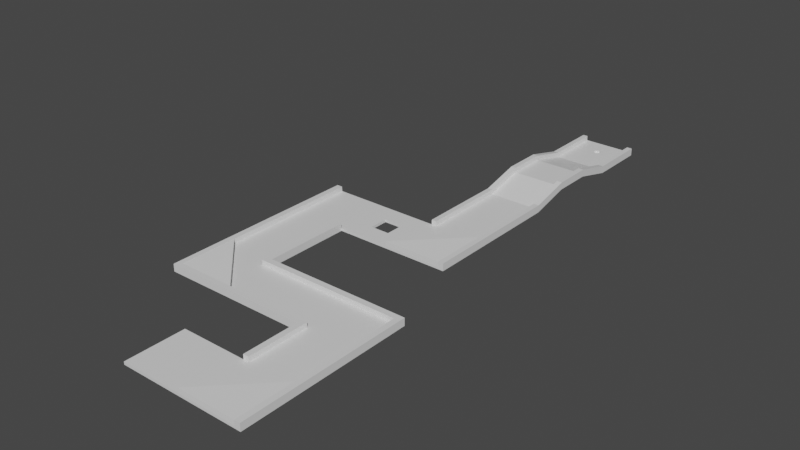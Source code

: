 # Source: Assets_Blender.blend  (saved by Blender 3.1.7; exported with 4.5.12 LTS)
import bpy
from mathutils import Matrix  # noqa: F401  (used for matrix-valued properties, if any)

bpy.ops.wm.read_factory_settings(use_empty=True)
scene = bpy.context.scene
scene.name = 'Scene'

# ---- collections
col_parcours1 = bpy.data.collections.new('Parcours1'); scene.collection.children.link(col_parcours1)

# ---- materials (node trees are filled in below, after node groups)
mat_material = bpy.data.materials.new('Material')
mat_material.alpha_threshold = 0.0
mat_material.use_transparent_shadow = False
mat_material.line_color = (0.0, 0.0, 0.0, 1.0)

# ---- material node trees
mat_material.use_nodes = True; mat_material.node_tree.nodes.clear()
_N = mat_material.node_tree.nodes; _L = mat_material.node_tree.links
n0 = _N.new('ShaderNodeOutputMaterial'); n0.name = 'Material Output'; n0.location = (300, 300)
n1 = _N.new('ShaderNodeBsdfPrincipled'); n1.name = 'Principled BSDF'; n1.location = (10, 300)
n1.distribution = 'GGX'
n1.subsurface_method = 'RANDOM_WALK_SKIN'
n1.inputs[2].default_value = 0.4
n1.inputs[3].default_value = 1.45
n1.inputs[27].default_value = (0.0, 0.0, 0.0, 1.0)
n1.inputs[28].default_value = 1.0
_L.new(n1.outputs[0], n0.inputs[0])
n0.is_active_output = True

# ---- world
world_world = bpy.data.worlds.new('World'); scene.world = world_world
world_world.use_nodes = True; world_world.node_tree.nodes.clear()
_N = world_world.node_tree.nodes; _L = world_world.node_tree.links
n0 = _N.new('ShaderNodeOutputWorld'); n0.name = 'World Output'; n0.location = (300, 300)
n1 = _N.new('ShaderNodeBackground'); n1.name = 'Background'; n1.location = (10, 300)
n1.inputs[0].default_value = (0.05088, 0.05088, 0.05088, 1.0)
_L.new(n1.outputs[0], n0.inputs[0])
n0.is_active_output = True
world_world.color = (0.05088, 0.05088, 0.05088)
world_world.use_sun_shadow = False
world_world.sun_shadow_jitter_overblur = 0.0

# ---- meshes
me_cube = bpy.data.meshes.new('Cube')
me_cube.from_pydata([(5.755, 1.0, 1.0), (5.801, 18.35, -0.7292), (5.755, 1.0, -1.0), (5.755, -1.0, 1.0), (5.976, 18.34, -0.7292), (5.755, -1.0, -1.0), (-1.0, 1.0, 1.0), (6.104, 18.3, -0.7292), (-1.0, 1.0, -1.0), (-1.0, -1.0, 1.0), (6.151, 18.24, -0.7292), (-1.0, -1.0, -1.0), (11.85, 1.0, 1.0), (6.104, 18.18, -0.7292), (11.85, 1.0, -1.0), (5.976, 18.14, -0.7292), (11.85, -1.0, 1.0), (11.85, -1.0, -1.0), (5.755, 2.93, 1.0), (5.801, 18.12, -0.7292), (5.755, 2.93, -1.0), (5.626, 18.14, -0.7292), (11.85, 2.93, 1.0), (11.85, 2.93, -1.0), (5.755, 4.946, 1.0), (5.498, 18.18, -0.7292), (5.755, 4.946, -1.0), (5.451, 18.24, -0.7292), (11.85, 4.946, 1.0), (11.85, 4.946, -1.0), (5.498, 18.3, -0.7292), (-3.245, 2.93, 1.0), (-3.245, 2.93, -1.0), (-3.245, 4.946, 1.0), (5.626, 18.34, -0.7292), (-3.245, 4.946, -1.0), (-9.245, 2.93, 1.0), (-9.245, 2.93, -1.0), (-9.245, 4.946, 1.0), (-9.245, 4.946, -1.0), (-3.245, 7.946, 1.0), (-3.245, 7.946, -1.0), (-9.245, 7.946, 1.0), (-9.245, 7.946, -1.0), (-3.245, 9.946, 1.0), (-3.245, 9.946, -1.0), (-9.245, 9.946, 1.0), (-9.245, 9.946, -1.0), (2.755, 7.946, 1.0), (2.755, 7.946, -1.0), (2.755, 9.946, 1.0), (2.755, 9.946, -1.0), (8.755, 7.946, 1.0), (8.755, 7.946, -1.0), (8.755, 9.946, 1.0), (8.755, 9.946, -1.0), (2.755, 12.95, 1.0), (2.755, 12.95, -1.0), (8.755, 12.95, 1.0), (8.755, 12.95, -1.0), (2.755, 14.28, 8.111), (2.755, 14.28, 6.111), (8.755, 14.28, 8.111), (8.755, 14.28, 6.111), (2.755, 15.61, 8.111), (2.755, 15.61, 6.111), (8.755, 15.61, 8.111), (8.755, 15.61, 6.111), (2.755, 16.95, 1.0), (2.755, 16.95, -1.0), (8.755, 16.95, 1.0), (8.755, 16.95, -1.0), (2.755, 18.95, 1.0), (2.755, 18.95, -1.0), (8.755, 18.95, 1.0), (8.755, 18.95, -1.0), (8.205, 7.946, 1.0), (8.205, 9.946, 1.0), (8.205, 7.946, -1.0), (8.205, 9.946, -1.0), (8.205, 12.95, 1.0), (8.205, 12.95, -1.0), (8.205, 14.28, 8.111), (8.205, 14.28, 6.111), (8.205, 15.61, 8.111), (8.205, 15.61, 6.111), (8.205, 16.95, 1.0), (8.205, 16.95, -1.0), (8.205, 18.95, 1.0), (8.205, 18.95, -1.0), (3.26, 9.946, 1.0), (3.26, 12.95, 1.0), (3.26, 14.28, 8.111), (3.26, 15.61, 8.111), (3.26, 16.95, 1.0), (3.26, 18.95, 1.0), (3.26, 7.946, 1.0), (3.26, 7.946, -1.0), (3.26, 9.946, -1.0), (3.26, 12.95, -1.0), (3.26, 14.28, 6.111), (3.26, 15.61, 6.111), (3.26, 16.95, -1.0), (3.26, 18.95, -1.0), (-9.245, 9.28, 1.0), (-9.245, 8.613, 1.0), (-3.245, 8.613, -1.0), (-3.245, 9.28, -1.0), (-9.245, 8.613, -1.0), (-9.245, 9.28, -1.0), (2.755, 8.613, -1.0), (2.755, 9.28, -1.0), (8.755, 8.613, 1.0), (8.755, 9.28, 1.0), (8.755, 8.613, -1.0), (8.755, 9.28, -1.0), (8.205, 9.28, -1.0), (8.205, 8.613, -1.0), (8.205, 8.613, 1.0), (8.205, 9.28, 1.0), (3.26, 9.28, -1.0), (3.26, 8.613, -1.0), (-1.245, 7.946, -1.0), (0.755, 7.946, -1.0), (0.755, 7.946, 1.0), (-1.245, 7.946, 1.0), (-1.245, 9.946, -1.0), (0.755, 9.946, -1.0), (0.755, 9.946, 1.0), (-1.245, 9.946, 1.0), (-1.245, 9.28, 1.0), (0.755, 9.28, 1.0), (-1.245, 8.613, 1.0), (0.755, 8.613, 1.0), (-1.245, 8.613, -1.0), (0.755, 8.613, -1.0), (-1.245, 9.28, -1.0), (0.755, 9.28, -1.0), (-8.649, 4.946, 1.0), (-8.649, 2.93, 1.0), (-8.649, 4.946, -1.0), (-8.649, 2.93, -1.0), (-8.649, 7.946, 1.0), (-8.649, 7.946, -1.0), (-8.649, 9.946, 1.0), (-8.649, 9.946, -1.0), (-8.649, 8.613, -1.0), (-8.649, 9.28, -1.0), (-8.649, 8.613, 1.0), (-8.649, 9.28, 1.0), (-3.849, 2.93, 1.0), (-3.849, 8.613, -1.0), (-3.849, 9.28, -1.0), (-3.849, 4.946, 1.0), (-3.849, 4.946, -1.0), (-3.849, 2.93, -1.0), (-3.849, 7.946, 1.0), (-3.849, 7.946, -1.0), (-3.849, 9.946, 1.0), (-3.849, 9.946, -1.0), (5.755, 3.116, -1.0), (11.85, 3.116, -1.0), (11.85, 3.116, 1.0), (5.755, 3.116, 1.0), (-3.245, 3.116, -1.0), (-3.245, 3.116, 1.0), (-9.245, 3.116, -1.0), (-9.245, 3.116, 1.0), (-8.649, 3.116, -1.0), (-8.649, 3.116, 1.0), (-3.849, 3.116, 1.0), (-3.849, 3.116, -1.0), (5.755, 4.742, -1.0), (-3.245, 4.742, -1.0), (-9.245, 4.742, -1.0), (-8.649, 4.742, -1.0), (-3.849, 4.742, -1.0), (11.85, 4.742, -1.0), (11.85, 4.742, 1.0), (5.755, 4.742, 1.0), (-3.245, 4.742, 1.0), (-9.245, 4.742, 1.0), (-8.649, 4.742, 1.0), (-3.849, 4.742, 1.0), (11.27, -1.0, 1.0), (11.27, 1.0, 1.0), (11.27, -1.0, -1.0), (11.27, 1.0, -1.0), (11.27, 2.93, 1.0), (11.27, 2.93, -1.0), (11.27, 4.946, 1.0), (11.27, 4.946, -1.0), (11.27, 3.116, 1.0), (11.27, 3.116, -1.0), (11.27, 4.742, 1.0), (11.27, 4.742, -1.0), (6.322, 1.0, 1.0), (6.322, 1.0, -1.0), (6.322, 2.93, 1.0), (6.322, 2.93, -1.0), (6.322, 4.946, 1.0), (6.322, 4.946, -1.0), (6.322, 3.116, 1.0), (6.322, 4.742, 1.0), (6.322, -1.0, 1.0), (6.322, -1.0, -1.0), (6.322, 3.116, -1.0), (6.322, 4.742, -1.0), (11.85, 1.0, 4.463), (11.85, -1.0, 4.463), (11.27, -1.0, 4.463), (6.322, 1.0, 4.463), (5.755, 1.0, 4.463), (6.322, 2.93, 4.463), (5.755, 2.93, 4.463), (11.85, 2.93, 4.463), (6.322, 4.946, 4.463), (5.755, 4.946, 4.463), (11.85, 3.116, 4.463), (5.755, 3.116, 4.463), (-3.245, 3.116, 4.463), (-3.245, 2.93, 4.463), (-3.245, 4.946, 4.463), (-9.245, 3.116, 4.463), (-9.245, 2.93, 4.463), (-8.649, 4.946, 4.463), (-9.245, 4.946, 4.463), (-3.849, 2.93, 4.463), (-8.649, 7.946, 4.463), (-9.245, 7.946, 4.463), (-3.245, 7.946, 4.463), (-8.649, 9.946, 4.463), (-9.245, 9.946, 4.463), (-9.245, 8.613, 4.463), (8.755, 9.28, 4.463), (8.755, 9.946, 4.463), (8.205, 7.946, 4.463), (8.755, 7.946, 4.463), (3.26, 9.946, 4.463), (2.755, 9.946, 4.463), (3.26, 12.95, 4.463), (2.755, 12.95, 4.463), (8.755, 12.95, 4.463), (3.26, 14.28, 11.57), (2.755, 14.28, 11.57), (8.755, 14.28, 11.57), (3.26, 15.61, 11.57), (2.755, 15.61, 11.57), (8.755, 15.61, 11.57), (3.26, 16.95, 4.463), (2.755, 16.95, 4.463), (8.755, 16.95, 4.463), (3.26, 18.95, 4.463), (2.755, 18.95, 4.463), (8.755, 18.95, 4.463), (8.205, 9.946, 4.463), (8.205, 12.95, 4.463), (8.205, 14.28, 11.57), (8.205, 15.61, 11.57), (8.205, 16.95, 4.463), (8.205, 18.95, 4.463), (8.205, 9.28, 4.463), (-9.245, 9.28, 4.463), (8.755, 8.613, 4.463), (8.205, 8.613, 4.463), (-8.649, 8.613, 4.463), (-8.649, 9.28, 4.463), (-8.649, 2.93, 4.463), (-8.649, 3.116, 4.463), (-3.849, 4.946, 4.463), (-3.849, 7.946, 4.463), (-3.849, 3.116, 4.463), (11.85, 4.742, 4.463), (-9.245, 4.742, 4.463), (-8.649, 4.742, 4.463), (6.322, 3.116, 4.463), (11.85, 4.946, 4.463), (5.755, 4.742, 4.463), (-3.245, 4.742, 4.463), (-3.849, 4.742, 4.463), (6.322, 4.742, 4.463), (11.27, 1.0, 4.463), (11.27, 2.93, 4.463), (11.27, 4.946, 4.463), (11.27, 3.116, 4.463), (11.27, 4.742, 4.463), (5.451, 18.24, 1.0), (5.498, 18.18, 1.0), (5.626, 18.14, 1.0), (5.626, 18.34, 1.0), (5.498, 18.3, 1.0), (5.801, 18.35, 1.0), (5.801, 18.12, 1.0), (5.976, 18.34, 1.0), (5.976, 18.14, 1.0), (6.104, 18.18, 1.0), (6.104, 18.3, 1.0), (6.151, 18.24, 1.0)], [], [(5, 3, 9, 11), (11, 9, 6, 8), (8, 2, 5, 11), (198, 202, 275, 213), (8, 6, 0, 2), (14, 12, 16, 17), (184, 186, 17, 16), (12, 14, 23, 22), (186, 187, 14, 17), (207, 172, 26, 201), (197, 2, 20, 199), (192, 188, 282, 284), (2, 0, 18, 20), (191, 190, 28, 29), (178, 177, 29, 28), (200, 24, 217, 216), (160, 20, 32, 164), (42, 38, 226, 229), (24, 26, 35, 33), (169, 182, 274, 268), (20, 18, 31, 32), (174, 181, 38, 39), (39, 38, 42, 43), (168, 141, 37, 166), (141, 139, 36, 37), (140, 39, 43, 143), (33, 35, 41, 40), (50, 90, 238, 239), (144, 145, 47, 46), (124, 123, 49, 48), (147, 109, 47, 145), (109, 104, 46, 47), (153, 183, 279, 269), (137, 127, 51, 111), (127, 128, 50, 51), (113, 115, 55, 54), (76, 78, 53, 52), (116, 79, 55, 115), (98, 51, 57, 99), (99, 57, 61, 100), (194, 192, 284, 285), (54, 55, 59, 58), (51, 50, 56, 57), (196, 198, 213, 211), (58, 59, 63, 62), (40, 156, 270, 230), (57, 56, 60, 61), (65, 64, 68, 69), (61, 60, 64, 65), (100, 61, 65, 101), (62, 63, 67, 66), (102, 69, 73, 103), (101, 65, 69, 102), (66, 67, 71, 70), (76, 52, 237, 236), (89, 88, 74, 75), (70, 71, 75, 74), (182, 138, 225, 274), (69, 68, 72, 73), (103, 95, 88, 89), (67, 85, 87, 71), (71, 87, 89, 75), (63, 83, 85, 67), (59, 81, 83, 63), (55, 79, 81, 59), (120, 98, 79, 116), (96, 97, 78, 76), (48, 49, 97, 96), (111, 51, 98, 120), (18, 0, 212, 214), (181, 167, 223, 273), (38, 181, 273, 226), (64, 60, 244, 247), (73, 72, 95, 103), (104, 105, 233, 262), (85, 101, 102, 87), (87, 102, 103, 89), (83, 100, 101, 85), (81, 99, 100, 83), (79, 98, 99, 81), (49, 110, 121, 97), (110, 111, 120, 121), (97, 121, 117, 78), (121, 120, 116, 117), (78, 117, 114, 53), (117, 116, 115, 114), (52, 53, 114, 112), (112, 114, 115, 113), (123, 135, 110, 49), (135, 137, 111, 110), (113, 54, 235, 234), (62, 66, 248, 245), (43, 42, 105, 108), (108, 105, 104, 109), (143, 43, 108, 146), (146, 108, 109, 147), (106, 107, 136, 134), (133, 135, 134, 132), (41, 106, 134, 122), (122, 134, 135, 123), (137, 135, 133, 131), (45, 44, 129, 126), (126, 129, 128, 127), (107, 45, 126, 136), (136, 126, 127, 137), (40, 41, 122, 125), (125, 122, 123, 124), (36, 139, 267, 224), (12, 22, 215, 208), (151, 146, 147, 152), (157, 143, 146, 151), (152, 147, 145, 159), (158, 159, 145, 144), (46, 104, 262, 232), (154, 140, 143, 157), (178, 28, 276, 272), (155, 150, 139, 141), (171, 155, 141, 168), (150, 31, 221, 227), (164, 32, 155, 171), (32, 31, 150, 155), (35, 154, 157, 41), (44, 45, 159, 158), (107, 152, 159, 45), (41, 157, 151, 106), (106, 151, 152, 107), (173, 164, 171, 176), (139, 150, 227, 267), (162, 178, 272, 218), (176, 171, 168, 175), (175, 168, 166, 174), (37, 36, 167, 166), (28, 190, 283, 276), (167, 36, 224, 223), (172, 160, 164, 173), (60, 56, 241, 244), (22, 23, 161, 162), (199, 20, 160, 206), (26, 172, 173, 35), (140, 175, 174, 39), (154, 176, 175, 140), (35, 173, 176, 154), (166, 167, 181, 174), (203, 194, 285, 280), (77, 119, 261, 255), (162, 161, 177, 178), (206, 160, 172, 207), (161, 193, 195, 177), (23, 189, 193, 161), (58, 62, 245, 242), (201, 200, 190, 191), (14, 187, 189, 23), (177, 195, 191, 29), (205, 197, 187, 186), (204, 205, 186, 184), (3, 5, 205, 204), (5, 2, 197, 205), (72, 68, 250, 253), (26, 24, 200, 201), (149, 144, 231, 266), (156, 153, 269, 270), (193, 206, 207, 195), (189, 199, 206, 193), (187, 197, 199, 189), (195, 207, 201, 191), (281, 210, 209, 208), (281, 208, 215, 282), (285, 272, 276, 283), (274, 225, 226, 273), (277, 217, 222, 278), (269, 222, 230, 270), (264, 236, 237, 263), (255, 235, 242, 256), (257, 245, 248, 258), (256, 242, 245, 257), (258, 248, 251, 259), (259, 251, 254, 260), (239, 238, 240, 241), (244, 243, 246, 247), (241, 240, 243, 244), (247, 246, 249, 250), (250, 249, 252, 253), (255, 261, 234, 235), (261, 264, 263, 234), (233, 265, 266, 262), (229, 228, 265, 233), (226, 225, 228, 229), (262, 266, 231, 232), (278, 222, 269, 279), (221, 220, 271, 227), (227, 271, 268, 267), (214, 219, 220, 221), (267, 268, 223, 224), (282, 215, 218, 284), (268, 274, 273, 223), (284, 218, 272, 285), (280, 285, 283, 216), (212, 211, 213, 214), (277, 280, 216, 217), (214, 213, 275, 219), (74, 88, 260, 254), (165, 170, 271, 220), (33, 40, 230, 222), (88, 86, 259, 260), (188, 185, 281, 282), (68, 64, 247, 250), (183, 180, 278, 279), (170, 169, 268, 271), (22, 162, 218, 215), (52, 112, 263, 237), (86, 84, 258, 259), (144, 46, 232, 231), (112, 113, 234, 263), (148, 149, 266, 265), (66, 70, 251, 248), (180, 179, 277, 278), (142, 148, 265, 228), (54, 58, 242, 235), (163, 165, 220, 219), (90, 91, 240, 238), (185, 184, 210, 281), (179, 203, 280, 277), (56, 50, 239, 241), (105, 42, 229, 233), (92, 93, 246, 243), (82, 80, 256, 257), (95, 72, 253, 252), (91, 92, 243, 240), (84, 82, 257, 258), (16, 12, 208, 209), (202, 163, 219, 275), (118, 76, 236, 264), (93, 94, 249, 246), (80, 77, 255, 256), (119, 118, 264, 261), (24, 33, 222, 217), (138, 142, 228, 225), (184, 16, 209, 210), (31, 18, 214, 221), (94, 95, 252, 249), (0, 196, 211, 212), (190, 200, 216, 283), (70, 74, 254, 251), (131, 130, 136, 137), (136, 130, 132, 134), (291, 1, 4, 293), (293, 4, 7, 296), (7, 10, 297, 296), (10, 13, 295, 297), (13, 15, 294, 295), (15, 19, 292, 294), (19, 21, 288, 292), (21, 25, 287, 288), (287, 25, 27, 286), (286, 27, 30, 290), (290, 30, 34, 289), (289, 34, 1, 291), (27, 25, 21, 19, 15, 13, 10, 7, 4, 1, 34, 30)])
_uv = me_cube.uv_layers.new(name='UVMap')
_uv.uv.foreach_set('vector', [0.375, 0.75, 0.625, 0.75, 0.625, 1.0, 0.375, 1.0, 0.375, 0.0, 0.625, 0.0, 0.625, 0.25, 0.375, 0.25, 0.125, 0.5, 0.375, 0.5, 0.375, 0.75, 0.125, 0.75, 0.625, 0.5, 0.625, 0.5, 0.625, 0.5, 0.625, 0.5, 0.375, 0.25, 0.625, 0.25, 0.625, 0.5, 0.375, 0.5, 0.375, 0.5, 0.625, 0.5, 0.625, 0.75, 0.375, 0.75, 0.625, 0.75, 0.375, 0.75, 0.375, 0.75, 0.625, 0.75, 0.625, 0.5, 0.375, 0.5, 0.375, 0.5, 0.625, 0.5, 0.375, 0.75, 0.375, 0.5, 0.375, 0.5, 0.375, 0.75, 0.375, 0.5, 0.375, 0.5, 0.375, 0.5, 0.375, 0.5, 0.375, 0.5, 0.375, 0.5, 0.375, 0.5, 0.375, 0.5, 0.625, 0.5, 0.625, 0.5, 0.625, 0.5, 0.625, 0.5, 0.375, 0.5, 0.625, 0.5, 0.625, 0.5, 0.375, 0.5, 0.375, 0.5, 0.625, 0.5, 0.625, 0.5, 0.375, 0.5, 0.625, 0.5, 0.375, 0.5, 0.375, 0.5, 0.625, 0.5, 0.625, 0.5, 0.625, 0.5, 0.625, 0.5, 0.625, 0.5, 0.375, 0.5, 0.375, 0.5, 0.375, 0.5, 0.375, 0.5, 0.625, 0.5, 0.625, 0.5, 0.625, 0.5, 0.625, 0.5, 0.625, 0.5, 0.375, 0.5, 0.375, 0.5, 0.625, 0.5, 0.625, 0.5, 0.625, 0.5, 0.625, 0.5, 0.625, 0.5, 0.375, 0.5, 0.625, 0.5, 0.625, 0.5, 0.375, 0.5, 0.375, 0.5, 0.625, 0.5, 0.625, 0.5, 0.375, 0.5, 0.375, 0.5, 0.625, 0.5, 0.625, 0.5, 0.375, 0.5, 0.375, 0.5, 0.375, 0.5, 0.375, 0.5, 0.375, 0.5, 0.375, 0.5, 0.625, 0.5, 0.625, 0.5, 0.375, 0.5, 0.375, 0.5, 0.375, 0.5, 0.375, 0.5, 0.375, 0.5, 0.625, 0.5, 0.375, 0.5, 0.375, 0.5, 0.625, 0.5, 0.625, 0.5, 0.625, 0.5, 0.625, 0.5, 0.625, 0.5, 0.625, 0.5, 0.375, 0.5, 0.375, 0.5, 0.625, 0.5, 0.625, 0.5, 0.375, 0.5, 0.375, 0.5, 0.625, 0.5, 0.375, 0.5, 0.375, 0.5, 0.375, 0.5, 0.375, 0.5, 0.375, 0.5, 0.625, 0.5, 0.625, 0.5, 0.375, 0.5, 0.625, 0.5, 0.625, 0.5, 0.625, 0.5, 0.625, 0.5, 0.375, 0.5, 0.375, 0.5, 0.375, 0.5, 0.375, 0.5, 0.375, 0.5, 0.625, 0.5, 0.625, 0.5, 0.375, 0.5, 0.625, 0.5, 0.375, 0.5, 0.375, 0.5, 0.625, 0.5, 0.625, 0.5, 0.375, 0.5, 0.375, 0.5, 0.625, 0.5, 0.375, 0.5, 0.375, 0.5, 0.375, 0.5, 0.375, 0.5, 0.375, 0.5, 0.375, 0.5, 0.375, 0.5, 0.375, 0.5, 0.375, 0.5, 0.375, 0.5, 0.375, 0.5, 0.375, 0.5, 0.625, 0.5, 0.625, 0.5, 0.625, 0.5, 0.625, 0.5, 0.625, 0.5, 0.375, 0.5, 0.375, 0.5, 0.625, 0.5, 0.375, 0.5, 0.625, 0.5, 0.625, 0.5, 0.375, 0.5, 0.625, 0.5, 0.625, 0.5, 0.625, 0.5, 0.625, 0.5, 0.625, 0.5, 0.375, 0.5, 0.375, 0.5, 0.625, 0.5, 0.625, 0.5, 0.625, 0.5, 0.625, 0.5, 0.625, 0.5, 0.375, 0.5, 0.625, 0.5, 0.625, 0.5, 0.375, 0.5, 0.375, 0.5, 0.625, 0.5, 0.625, 0.5, 0.375, 0.5, 0.375, 0.5, 0.625, 0.5, 0.625, 0.5, 0.375, 0.5, 0.375, 0.5, 0.375, 0.5, 0.375, 0.5, 0.375, 0.5, 0.625, 0.5, 0.375, 0.5, 0.375, 0.5, 0.625, 0.5, 0.375, 0.5, 0.375, 0.5, 0.375, 0.5, 0.375, 0.5, 0.375, 0.5, 0.375, 0.5, 0.375, 0.5, 0.375, 0.5, 0.625, 0.5, 0.375, 0.5, 0.375, 0.5, 0.625, 0.5, 0.625, 0.5, 0.625, 0.5, 0.625, 0.5, 0.625, 0.5, 0.375, 0.5, 0.625, 0.5, 0.625, 0.5, 0.375, 0.5, 0.625, 0.5, 0.375, 0.5, 0.375, 0.5, 0.625, 0.5, 0.625, 0.5, 0.625, 0.5, 0.625, 0.5, 0.625, 0.5, 0.375, 0.5, 0.625, 0.5, 0.625, 0.5, 0.375, 0.5, 0.375, 0.5, 0.625, 0.5, 0.625, 0.5, 0.375, 0.5, 0.375, 0.5, 0.375, 0.5, 0.375, 0.5, 0.375, 0.5, 0.375, 0.5, 0.375, 0.5, 0.375, 0.5, 0.375, 0.5, 0.375, 0.5, 0.375, 0.5, 0.375, 0.5, 0.375, 0.5, 0.375, 0.5, 0.375, 0.5, 0.375, 0.5, 0.375, 0.5, 0.375, 0.5, 0.375, 0.5, 0.375, 0.5, 0.375, 0.5, 0.375, 0.5, 0.375, 0.5, 0.375, 0.5, 0.375, 0.5, 0.625, 0.5, 0.375, 0.5, 0.375, 0.5, 0.625, 0.5, 0.625, 0.5, 0.375, 0.5, 0.375, 0.5, 0.625, 0.5, 0.375, 0.5, 0.375, 0.5, 0.375, 0.5, 0.375, 0.5, 0.625, 0.5, 0.625, 0.5, 0.625, 0.5, 0.625, 0.5, 0.625, 0.5, 0.625, 0.5, 0.625, 0.5, 0.625, 0.5, 0.625, 0.5, 0.625, 0.5, 0.625, 0.5, 0.625, 0.5, 0.625, 0.5, 0.625, 0.5, 0.625, 0.5, 0.625, 0.5, 0.375, 0.5, 0.625, 0.5, 0.625, 0.5, 0.375, 0.5, 0.625, 0.5, 0.625, 0.5, 0.625, 0.5, 0.625, 0.5, 0.375, 0.5, 0.375, 0.5, 0.375, 0.5, 0.375, 0.5, 0.375, 0.5, 0.375, 0.5, 0.375, 0.5, 0.375, 0.5, 0.375, 0.5, 0.375, 0.5, 0.375, 0.5, 0.375, 0.5, 0.375, 0.5, 0.375, 0.5, 0.375, 0.5, 0.375, 0.5, 0.375, 0.5, 0.375, 0.5, 0.375, 0.5, 0.375, 0.5, 0.375, 0.5, 0.375, 0.5, 0.375, 0.5, 0.375, 0.5, 0.375, 0.5, 0.375, 0.5, 0.375, 0.5, 0.375, 0.5, 0.375, 0.5, 0.375, 0.5, 0.375, 0.5, 0.375, 0.5, 0.375, 0.5, 0.375, 0.5, 0.375, 0.5, 0.375, 0.5, 0.375, 0.5, 0.375, 0.5, 0.375, 0.5, 0.375, 0.5, 0.375, 0.5, 0.375, 0.5, 0.375, 0.5, 0.375, 0.5, 0.625, 0.5, 0.375, 0.5, 0.375, 0.5, 0.625, 0.5, 0.625, 0.5, 0.375, 0.5, 0.375, 0.5, 0.625, 0.5, 0.375, 0.5, 0.375, 0.5, 0.375, 0.5, 0.375, 0.5, 0.375, 0.5, 0.375, 0.5, 0.375, 0.5, 0.375, 0.5, 0.625, 0.5, 0.625, 0.5, 0.625, 0.5, 0.625, 0.5, 0.625, 0.5, 0.625, 0.5, 0.625, 0.5, 0.625, 0.5, 0.375, 0.5, 0.625, 0.5, 0.625, 0.5, 0.375, 0.5, 0.375, 0.5, 0.625, 0.5, 0.625, 0.5, 0.375, 0.5, 0.375, 0.5, 0.375, 0.5, 0.375, 0.5, 0.375, 0.5, 0.375, 0.5, 0.375, 0.5, 0.375, 0.5, 0.375, 0.5, 0.375, 0.5, 0.375, 0.5, 0.375, 0.5, 0.375, 0.5, 0.625, 0.5, 0.375, 0.5, 0.375, 0.5, 0.625, 0.5, 0.375, 0.5, 0.375, 0.5, 0.375, 0.5, 0.375, 0.5, 0.375, 0.5, 0.375, 0.5, 0.375, 0.5, 0.375, 0.5, 0.375, 0.5, 0.375, 0.5, 0.625, 0.5, 0.625, 0.5, 0.375, 0.5, 0.625, 0.5, 0.625, 0.5, 0.375, 0.5, 0.375, 0.5, 0.625, 0.5, 0.625, 0.5, 0.375, 0.5, 0.375, 0.5, 0.375, 0.5, 0.375, 0.5, 0.375, 0.5, 0.375, 0.5, 0.375, 0.5, 0.375, 0.5, 0.375, 0.5, 0.625, 0.5, 0.375, 0.5, 0.375, 0.5, 0.625, 0.5, 0.625, 0.5, 0.375, 0.5, 0.375, 0.5, 0.625, 0.5, 0.625, 0.5, 0.625, 0.5, 0.625, 0.5, 0.625, 0.5, 0.625, 0.5, 0.625, 0.5, 0.625, 0.5, 0.625, 0.5, 0.375, 0.5, 0.375, 0.5, 0.375, 0.5, 0.375, 0.5, 0.375, 0.5, 0.375, 0.5, 0.375, 0.5, 0.375, 0.5, 0.375, 0.5, 0.375, 0.5, 0.375, 0.5, 0.375, 0.5, 0.625, 0.5, 0.375, 0.5, 0.375, 0.5, 0.625, 0.5, 0.625, 0.5, 0.625, 0.5, 0.625, 0.5, 0.625, 0.5, 0.375, 0.5, 0.375, 0.5, 0.375, 0.5, 0.375, 0.5, 0.625, 0.5, 0.625, 0.5, 0.625, 0.5, 0.625, 0.5, 0.375, 0.5, 0.625, 0.5, 0.625, 0.5, 0.375, 0.5, 0.375, 0.5, 0.375, 0.5, 0.375, 0.5, 0.375, 0.5, 0.625, 0.5, 0.625, 0.5, 0.625, 0.5, 0.625, 0.5, 0.375, 0.5, 0.375, 0.5, 0.375, 0.5, 0.375, 0.5, 0.375, 0.5, 0.625, 0.5, 0.625, 0.5, 0.375, 0.5, 0.375, 0.5, 0.375, 0.5, 0.375, 0.5, 0.375, 0.5, 0.625, 0.5, 0.375, 0.5, 0.375, 0.5, 0.625, 0.5, 0.375, 0.5, 0.375, 0.5, 0.375, 0.5, 0.375, 0.5, 0.375, 0.5, 0.375, 0.5, 0.375, 0.5, 0.375, 0.5, 0.375, 0.5, 0.375, 0.5, 0.375, 0.5, 0.375, 0.5, 0.375, 0.5, 0.375, 0.5, 0.375, 0.5, 0.375, 0.5, 0.625, 0.5, 0.625, 0.5, 0.625, 0.5, 0.625, 0.5, 0.625, 0.5, 0.625, 0.5, 0.625, 0.5, 0.625, 0.5, 0.375, 0.5, 0.375, 0.5, 0.375, 0.5, 0.375, 0.5, 0.375, 0.5, 0.375, 0.5, 0.375, 0.5, 0.375, 0.5, 0.375, 0.5, 0.625, 0.5, 0.625, 0.5, 0.375, 0.5, 0.625, 0.5, 0.625, 0.5, 0.625, 0.5, 0.625, 0.5, 0.625, 0.5, 0.625, 0.5, 0.625, 0.5, 0.625, 0.5, 0.375, 0.5, 0.375, 0.5, 0.375, 0.5, 0.375, 0.5, 0.625, 0.5, 0.625, 0.5, 0.625, 0.5, 0.625, 0.5, 0.625, 0.5, 0.375, 0.5, 0.375, 0.5, 0.625, 0.5, 0.375, 0.5, 0.375, 0.5, 0.375, 0.5, 0.375, 0.5, 0.375, 0.5, 0.375, 0.5, 0.375, 0.5, 0.375, 0.5, 0.375, 0.5, 0.375, 0.5, 0.375, 0.5, 0.375, 0.5, 0.375, 0.5, 0.375, 0.5, 0.375, 0.5, 0.375, 0.5, 0.375, 0.5, 0.375, 0.5, 0.375, 0.5, 0.375, 0.5, 0.375, 0.5, 0.625, 0.5, 0.625, 0.5, 0.375, 0.5, 0.625, 0.5, 0.625, 0.5, 0.625, 0.5, 0.625, 0.5, 0.625, 0.5, 0.625, 0.5, 0.625, 0.5, 0.625, 0.5, 0.625, 0.5, 0.375, 0.5, 0.375, 0.5, 0.625, 0.5, 0.375, 0.5, 0.375, 0.5, 0.375, 0.5, 0.375, 0.5, 0.375, 0.5, 0.375, 0.5, 0.375, 0.5, 0.375, 0.5, 0.375, 0.5, 0.375, 0.5, 0.375, 0.5, 0.375, 0.5, 0.625, 0.5, 0.625, 0.5, 0.625, 0.5, 0.625, 0.5, 0.375, 0.5, 0.625, 0.5, 0.625, 0.5, 0.375, 0.5, 0.375, 0.5, 0.375, 0.5, 0.375, 0.5, 0.375, 0.5, 0.375, 0.5, 0.375, 0.5, 0.375, 0.5, 0.375, 0.5, 0.375, 0.75, 0.375, 0.5, 0.375, 0.5, 0.375, 0.75, 0.625, 0.75, 0.375, 0.75, 0.375, 0.75, 0.625, 0.75, 0.625, 0.75, 0.375, 0.75, 0.375, 0.75, 0.625, 0.75, 0.375, 0.75, 0.375, 0.5, 0.375, 0.5, 0.375, 0.75, 0.625, 0.5, 0.625, 0.5, 0.625, 0.5, 0.625, 0.5, 0.375, 0.5, 0.625, 0.5, 0.625, 0.5, 0.375, 0.5, 0.625, 0.5, 0.625, 0.5, 0.625, 0.5, 0.625, 0.5, 0.625, 0.5, 0.625, 0.5, 0.625, 0.5, 0.625, 0.5, 0.375, 0.5, 0.375, 0.5, 0.375, 0.5, 0.375, 0.5, 0.375, 0.5, 0.375, 0.5, 0.375, 0.5, 0.375, 0.5, 0.375, 0.5, 0.375, 0.5, 0.375, 0.5, 0.375, 0.5, 0.375, 0.5, 0.375, 0.5, 0.375, 0.5, 0.375, 0.5, 0.625, 0.5, 0.625, 0.75, 0.625, 0.75, 0.625, 0.5, 0.625, 0.5, 0.625, 0.5, 0.625, 0.5, 0.625, 0.5, 0.625, 0.5, 0.625, 0.5, 0.625, 0.5, 0.625, 0.5, 0.625, 0.5, 0.625, 0.5, 0.625, 0.5, 0.625, 0.5, 0.625, 0.5, 0.625, 0.5, 0.625, 0.5, 0.625, 0.5, 0.625, 0.5, 0.625, 0.5, 0.625, 0.5, 0.625, 0.5, 0.625, 0.5, 0.625, 0.5, 0.625, 0.5, 0.625, 0.5, 0.625, 0.5, 0.625, 0.5, 0.625, 0.5, 0.625, 0.5, 0.625, 0.5, 0.625, 0.5, 0.625, 0.5, 0.625, 0.5, 0.625, 0.5, 0.625, 0.5, 0.625, 0.5, 0.625, 0.5, 0.625, 0.5, 0.625, 0.5, 0.625, 0.5, 0.625, 0.5, 0.625, 0.5, 0.625, 0.5, 0.625, 0.5, 0.625, 0.5, 0.625, 0.5, 0.625, 0.5, 0.625, 0.5, 0.625, 0.5, 0.625, 0.5, 0.625, 0.5, 0.625, 0.5, 0.625, 0.5, 0.625, 0.5, 0.625, 0.5, 0.625, 0.5, 0.625, 0.5, 0.625, 0.5, 0.625, 0.5, 0.625, 0.5, 0.625, 0.5, 0.625, 0.5, 0.625, 0.5, 0.625, 0.5, 0.625, 0.5, 0.625, 0.5, 0.625, 0.5, 0.625, 0.5, 0.625, 0.5, 0.625, 0.5, 0.625, 0.5, 0.625, 0.5, 0.625, 0.5, 0.625, 0.5, 0.625, 0.5, 0.625, 0.5, 0.625, 0.5, 0.625, 0.5, 0.625, 0.5, 0.625, 0.5, 0.625, 0.5, 0.625, 0.5, 0.625, 0.5, 0.625, 0.5, 0.625, 0.5, 0.625, 0.5, 0.625, 0.5, 0.625, 0.5, 0.625, 0.5, 0.625, 0.5, 0.625, 0.5, 0.625, 0.5, 0.625, 0.5, 0.625, 0.5, 0.625, 0.5, 0.625, 0.5, 0.625, 0.5, 0.625, 0.5, 0.625, 0.5, 0.625, 0.5, 0.625, 0.5, 0.625, 0.5, 0.625, 0.5, 0.625, 0.5, 0.625, 0.5, 0.625, 0.5, 0.625, 0.5, 0.625, 0.5, 0.625, 0.5, 0.625, 0.5, 0.625, 0.5, 0.625, 0.5, 0.625, 0.5, 0.625, 0.5, 0.625, 0.5, 0.625, 0.5, 0.625, 0.5, 0.625, 0.5, 0.625, 0.5, 0.625, 0.5, 0.625, 0.5, 0.625, 0.5, 0.625, 0.5, 0.625, 0.5, 0.625, 0.5, 0.625, 0.5, 0.625, 0.5, 0.625, 0.5, 0.625, 0.5, 0.625, 0.5, 0.625, 0.5, 0.625, 0.5, 0.625, 0.5, 0.625, 0.5, 0.625, 0.5, 0.625, 0.5, 0.625, 0.5, 0.625, 0.5, 0.625, 0.5, 0.625, 0.5, 0.625, 0.5, 0.625, 0.5, 0.625, 0.5, 0.625, 0.5, 0.625, 0.5, 0.625, 0.5, 0.625, 0.5, 0.625, 0.5, 0.625, 0.5, 0.625, 0.5, 0.625, 0.5, 0.625, 0.5, 0.625, 0.5, 0.625, 0.5, 0.625, 0.5, 0.625, 0.5, 0.625, 0.5, 0.625, 0.5, 0.625, 0.5, 0.625, 0.5, 0.625, 0.5, 0.625, 0.5, 0.625, 0.5, 0.625, 0.5, 0.625, 0.5, 0.625, 0.5, 0.625, 0.5, 0.625, 0.5, 0.625, 0.5, 0.625, 0.5, 0.625, 0.5, 0.625, 0.5, 0.625, 0.5, 0.625, 0.5, 0.625, 0.5, 0.625, 0.5, 0.625, 0.5, 0.625, 0.5, 0.625, 0.5, 0.625, 0.5, 0.625, 0.5, 0.625, 0.5, 0.625, 0.5, 0.625, 0.5, 0.625, 0.5, 0.625, 0.5, 0.625, 0.5, 0.625, 0.5, 0.625, 0.5, 0.625, 0.5, 0.625, 0.5, 0.625, 0.5, 0.625, 0.5, 0.625, 0.5, 0.625, 0.5, 0.625, 0.5, 0.625, 0.5, 0.625, 0.5, 0.625, 0.5, 0.625, 0.5, 0.625, 0.5, 0.625, 0.5, 0.625, 0.5, 0.625, 0.5, 0.625, 0.5, 0.625, 0.5, 0.625, 0.5, 0.625, 0.5, 0.625, 0.5, 0.625, 0.5, 0.625, 0.5, 0.625, 0.5, 0.625, 0.5, 0.625, 0.5, 0.625, 0.5, 0.625, 0.5, 0.625, 0.5, 0.625, 0.5, 0.625, 0.75, 0.625, 0.75, 0.625, 0.5, 0.625, 0.5, 0.625, 0.5, 0.625, 0.5, 0.625, 0.5, 0.625, 0.5, 0.625, 0.5, 0.625, 0.5, 0.625, 0.5, 0.625, 0.5, 0.625, 0.5, 0.625, 0.5, 0.625, 0.5, 0.625, 0.5, 0.625, 0.5, 0.625, 0.5, 0.625, 0.5, 0.625, 0.5, 0.625, 0.5, 0.625, 0.5, 0.625, 0.5, 0.625, 0.5, 0.625, 0.5, 0.625, 0.5, 0.625, 0.5, 0.625, 0.5, 0.625, 0.5, 0.625, 0.5, 0.625, 0.5, 0.625, 0.5, 0.625, 0.5, 0.625, 0.5, 0.625, 0.5, 0.625, 0.75, 0.625, 0.5, 0.625, 0.5, 0.625, 0.75, 0.625, 0.5, 0.625, 0.5, 0.625, 0.5, 0.625, 0.5, 0.625, 0.5, 0.625, 0.5, 0.625, 0.5, 0.625, 0.5, 0.625, 0.5, 0.625, 0.5, 0.625, 0.5, 0.625, 0.5, 0.625, 0.5, 0.625, 0.5, 0.625, 0.5, 0.625, 0.5, 0.625, 0.5, 0.625, 0.5, 0.625, 0.5, 0.625, 0.5, 0.625, 0.5, 0.625, 0.5, 0.625, 0.5, 0.625, 0.5, 0.625, 0.5, 0.625, 0.5, 0.625, 0.5, 0.625, 0.5, 0.625, 0.75, 0.625, 0.75, 0.625, 0.75, 0.625, 0.75, 0.625, 0.5, 0.625, 0.5, 0.625, 0.5, 0.625, 0.5, 0.625, 0.5, 0.625, 0.5, 0.625, 0.5, 0.625, 0.5, 0.625, 0.5, 0.625, 0.5, 0.625, 0.5, 0.625, 0.5, 0.625, 0.5, 0.625, 0.5, 0.625, 0.5, 0.625, 0.5, 0.625, 0.5, 0.625, 0.5, 0.625, 0.5, 0.625, 0.5, 0.625, 0.5, 0.625, 0.5, 0.375, 0.5, 0.375, 0.5, 0.375, 0.5, 0.625, 0.5, 0.625, 0.5, 0.375, 0.5, 1.0, 0.7432, 1.0, 0.5, 0.9167, 0.5, 0.9167, 0.7432, 0.9167, 0.7432, 0.9167, 0.5, 0.8333, 0.5, 0.8333, 0.7432, 0.8333, 0.5, 0.75, 0.5, 0.75, 0.7432, 0.8333, 0.7432, 0.75, 0.5, 0.6667, 0.5, 0.6667, 0.7432, 0.75, 0.7432, 0.6667, 0.5, 0.5833, 0.5, 0.5833, 0.7432, 0.6667, 0.7432, 0.5833, 0.5, 0.5, 0.5, 0.5, 0.7432, 0.5833, 0.7432, 0.5, 0.5, 0.4167, 0.5, 0.4167, 0.7432, 0.5, 0.7432, 0.4167, 0.5, 0.3333, 0.5, 0.3333, 0.7432, 0.4167, 0.7432, 0.3333, 0.7432, 0.3333, 0.5, 0.25, 0.5, 0.25, 0.7432, 0.25, 0.7432, 0.25, 0.5, 0.1667, 0.5, 0.1667, 0.7432, 0.1667, 0.7432, 0.1667, 0.5, 0.08333, 0.5, 0.08333, 0.7432, 0.08333, 0.7432, 0.08333, 0.5, 7.451e-08, 0.5, 7.451e-08, 0.7432, 0.51, 0.25, 0.5422, 0.13, 0.63, 0.04215, 0.75, 0.01, 0.87, 0.04215, 0.9578, 0.13, 0.99, 0.25, 0.9578, 0.37, 0.87, 0.4578, 0.75, 0.49, 0.63, 0.4578, 0.5422, 0.37])
me_cube.materials.append(mat_material)
me_cube.use_remesh_preserve_volume = False
me_cube.use_remesh_preserve_attributes = False
me_cube.use_mirror_vertex_groups = False
me_cube.update()
me_cube_001 = bpy.data.meshes.new('Cube.001')
me_cube_001.from_pydata([(5.755, 1.0, 1.0), (5.755, -1.0, 1.0), (-1.0, 1.0, 1.0), (-1.0, -1.0, 1.0), (-3.245, 7.946, 1.0), (-3.245, 9.946, 1.0), (2.755, 7.946, 1.0), (2.755, 9.946, 1.0), (8.205, 7.946, 1.0), (8.205, 9.946, 1.0), (8.205, 12.95, 1.0), (8.205, 14.28, 8.111), (8.205, 15.61, 8.111), (8.205, 16.95, 1.0), (8.205, 18.95, 1.0), (3.26, 9.946, 1.0), (3.26, 12.95, 1.0), (3.26, 14.28, 8.111), (3.26, 15.61, 8.111), (3.26, 16.95, 1.0), (3.26, 18.95, 1.0), (3.26, 7.946, 1.0), (-3.245, 8.613, 1.0), (-3.245, 9.28, 1.0), (2.755, 8.613, 1.0), (2.755, 9.28, 1.0), (8.205, 8.613, 1.0), (8.205, 9.28, 1.0), (3.26, 8.613, 1.0), (3.26, 9.28, 1.0), (0.755, 7.946, 1.0), (-1.245, 7.946, 1.0), (0.755, 9.946, 1.0), (-1.245, 9.946, 1.0), (-1.245, 9.28, 1.0), (0.755, 9.28, 1.0), (-1.245, 8.613, 1.0), (0.755, 8.613, 1.0), (-8.649, 4.946, 1.0), (-8.649, 7.946, 1.0), (-8.649, 9.946, 1.0), (-8.649, 8.613, 1.0), (-8.649, 9.28, 1.0), (-3.849, 4.946, 1.0), (-3.849, 7.946, 1.0), (-3.849, 9.946, 1.0), (-3.849, 8.613, 1.0), (-3.849, 9.28, 1.0), (5.755, 3.116, 1.0), (-3.245, 3.116, 1.0), (-8.649, 3.116, 1.0), (-3.849, 3.116, 1.0), (5.755, 4.742, 1.0), (-3.245, 4.742, 1.0), (-8.649, 4.742, 1.0), (-3.849, 4.742, 1.0), (11.27, -1.0, 1.0), (11.27, 1.0, 1.0), (11.27, 2.93, 1.0), (11.27, 3.116, 1.0), (11.27, 4.742, 1.0), (6.322, 1.0, 1.0), (6.322, 2.93, 1.0), (6.322, 3.116, 1.0), (6.322, 4.742, 1.0), (6.322, -1.0, 1.0), (5.451, 18.24, 1.0), (5.498, 18.18, 1.0), (5.626, 18.14, 1.0), (5.626, 18.34, 1.0), (5.498, 18.3, 1.0), (5.801, 18.35, 1.0), (5.801, 18.12, 1.0), (5.976, 18.34, 1.0), (5.976, 18.14, 1.0), (6.104, 18.18, 1.0), (6.104, 18.3, 1.0), (6.151, 18.24, 1.0)], [], [(0, 2, 3, 1), (47, 23, 5, 45), (37, 30, 6, 24), (20, 19, 13, 14, 77, 75, 74, 72, 68, 67, 66), (77, 14, 20, 66, 70, 69, 71, 73, 76), (18, 12, 13, 19), (16, 10, 11, 17), (17, 11, 12, 18), (15, 9, 10, 16), (28, 21, 8, 26), (24, 6, 21, 28), (7, 25, 29, 15), (25, 24, 28, 29), (15, 29, 27, 9), (29, 28, 26, 27), (32, 35, 25, 7), (35, 37, 24, 25), (44, 4, 22, 46), (46, 22, 23, 47), (23, 22, 36, 34), (5, 23, 34, 33), (33, 34, 35, 32), (22, 4, 31, 36), (36, 31, 30, 37), (55, 43, 38, 54), (41, 46, 47, 42), (39, 44, 46, 41), (38, 43, 44, 39), (42, 47, 45, 40), (49, 53, 55, 51), (51, 55, 54, 50), (48, 52, 53, 49), (63, 59, 60, 64), (62, 58, 59, 63), (61, 57, 58, 62), (61, 65, 56, 57), (0, 1, 65, 61), (48, 63, 64, 52)])
_uv = me_cube_001.uv_layers.new(name='UVMap')
_uv.uv.foreach_set('vector', [0.625, 0.5, 0.875, 0.5, 0.875, 0.75, 0.625, 0.75, 0.625, 0.5, 0.625, 0.5, 0.625, 0.5, 0.625, 0.5, 0.625, 0.5, 0.625, 0.5, 0.625, 0.5, 0.625, 0.5, 0.625, 0.5, 0.625, 0.5, 0.625, 0.5, 0.625, 0.5, 0.625, 0.5, 0.625, 0.5, 0.625, 0.5, 0.625, 0.5, 0.625, 0.5, 0.625, 0.5, 0.625, 0.5, 0.625, 0.5, 0.625, 0.5, 0.625, 0.5, 0.625, 0.5, 0.625, 0.5, 0.625, 0.5, 0.625, 0.5, 0.625, 0.5, 0.625, 0.5, 0.625, 0.5, 0.625, 0.5, 0.625, 0.5, 0.625, 0.5, 0.625, 0.5, 0.625, 0.5, 0.625, 0.5, 0.625, 0.5, 0.625, 0.5, 0.625, 0.5, 0.625, 0.5, 0.625, 0.5, 0.625, 0.5, 0.625, 0.5, 0.625, 0.5, 0.625, 0.5, 0.625, 0.5, 0.625, 0.5, 0.625, 0.5, 0.625, 0.5, 0.625, 0.5, 0.625, 0.5, 0.625, 0.5, 0.625, 0.5, 0.625, 0.5, 0.625, 0.5, 0.625, 0.5, 0.625, 0.5, 0.625, 0.5, 0.625, 0.5, 0.625, 0.5, 0.625, 0.5, 0.625, 0.5, 0.625, 0.5, 0.625, 0.5, 0.625, 0.5, 0.625, 0.5, 0.625, 0.5, 0.625, 0.5, 0.625, 0.5, 0.625, 0.5, 0.625, 0.5, 0.625, 0.5, 0.625, 0.5, 0.625, 0.5, 0.625, 0.5, 0.625, 0.5, 0.625, 0.5, 0.625, 0.5, 0.625, 0.5, 0.625, 0.5, 0.625, 0.5, 0.625, 0.5, 0.625, 0.5, 0.625, 0.5, 0.625, 0.5, 0.625, 0.5, 0.625, 0.5, 0.625, 0.5, 0.625, 0.5, 0.625, 0.5, 0.625, 0.5, 0.625, 0.5, 0.625, 0.5, 0.625, 0.5, 0.625, 0.5, 0.625, 0.5, 0.625, 0.5, 0.625, 0.5, 0.625, 0.5, 0.625, 0.5, 0.625, 0.5, 0.625, 0.5, 0.625, 0.5, 0.625, 0.5, 0.625, 0.5, 0.625, 0.5, 0.625, 0.5, 0.625, 0.5, 0.625, 0.5, 0.625, 0.5, 0.625, 0.5, 0.625, 0.5, 0.625, 0.5, 0.625, 0.5, 0.625, 0.5, 0.625, 0.5, 0.625, 0.5, 0.625, 0.5, 0.625, 0.5, 0.625, 0.5, 0.625, 0.5, 0.625, 0.5, 0.625, 0.5, 0.625, 0.5, 0.625, 0.5, 0.625, 0.5, 0.625, 0.5, 0.625, 0.5, 0.625, 0.5, 0.625, 0.5, 0.625, 0.5, 0.625, 0.5, 0.625, 0.5, 0.625, 0.5, 0.625, 0.5, 0.625, 0.5, 0.625, 0.5, 0.625, 0.5, 0.625, 0.5, 0.625, 0.5, 0.625, 0.5, 0.625, 0.5, 0.625, 0.5, 0.625, 0.5, 0.625, 0.5, 0.625, 0.5, 0.625, 0.5, 0.625, 0.5, 0.625, 0.5, 0.625, 0.5, 0.625, 0.75, 0.625, 0.75, 0.625, 0.5, 0.625, 0.5, 0.625, 0.75, 0.625, 0.75, 0.625, 0.5, 0.625, 0.5, 0.625, 0.5, 0.625, 0.5, 0.625, 0.5])
me_cube_001.materials.append(mat_material)
me_cube_001.use_remesh_preserve_volume = False
me_cube_001.use_remesh_preserve_attributes = False
me_cube_001.use_mirror_vertex_groups = False
me_cube_001.update()
me_cube_002 = bpy.data.meshes.new('Cube.002')
me_cube_002.from_pydata([(-1.0, -1.0, -1.0), (-1.0, -1.0, 1.0), (-1.0, 1.0, -1.0), (-1.0, 1.0, 1.0), (1.0, -1.0, -1.0), (1.0, -1.0, 1.0)], [], [(0, 1, 3, 2), (2, 3, 5, 4), (4, 5, 1, 0), (5, 3, 1), (4, 0, 2)])
_uv = me_cube_002.uv_layers.new(name='UVMap')
_uv.uv.foreach_set('vector', [0.375, 0.0, 0.625, 0.0, 0.625, 0.25, 0.375, 0.25, 0.125, 0.5, 0.875, 0.5, 0.625, 0.75, 0.375, 0.75, 0.375, 0.75, 0.625, 0.75, 0.625, 1.0, 0.375, 1.0, 0.625, 0.75, 0.875, 0.5, 0.875, 0.75, 0.375, 0.75, 0.125, 0.75, 0.125, 0.5])
me_cube_002.use_remesh_fix_poles = True
me_cube_002.use_remesh_preserve_attributes = False
me_cube_002.update()
me_cube_003 = bpy.data.meshes.new('Cube.003')
me_cube_003.from_pydata([(-1.0, -1.0, -1.0), (-1.0, -1.0, 1.0), (-1.0, 1.0, -1.0), (-1.0, 1.0, 1.0), (1.0, -1.0, -1.0), (1.0, -1.0, 1.0)], [], [(0, 1, 3, 2), (2, 3, 5, 4), (4, 5, 1, 0), (5, 3, 1), (4, 0, 2)])
_uv = me_cube_003.uv_layers.new(name='UVMap')
_uv.uv.foreach_set('vector', [0.375, 0.0, 0.625, 0.0, 0.625, 0.25, 0.375, 0.25, 0.125, 0.5, 0.875, 0.5, 0.625, 0.75, 0.375, 0.75, 0.375, 0.75, 0.625, 0.75, 0.625, 1.0, 0.375, 1.0, 0.625, 0.75, 0.875, 0.5, 0.875, 0.75, 0.375, 0.75, 0.125, 0.75, 0.125, 0.5])
me_cube_003.use_remesh_fix_poles = True
me_cube_003.use_remesh_preserve_attributes = False
me_cube_003.update()
me_cube_004 = bpy.data.meshes.new('Cube.004')
me_cube_004.from_pydata([(-1.0, -1.0, -1.0), (-1.0, -1.0, 1.0), (-1.0, 1.0, -1.0), (-1.0, 1.0, 1.0), (1.0, -1.0, -1.0), (1.0, -1.0, 1.0)], [], [(0, 1, 3, 2), (2, 3, 5, 4), (4, 5, 1, 0), (5, 3, 1), (4, 0, 2)])
_uv = me_cube_004.uv_layers.new(name='UVMap')
_uv.uv.foreach_set('vector', [0.375, 0.0, 0.625, 0.0, 0.625, 0.25, 0.375, 0.25, 0.125, 0.5, 0.875, 0.5, 0.625, 0.75, 0.375, 0.75, 0.375, 0.75, 0.625, 0.75, 0.625, 1.0, 0.375, 1.0, 0.625, 0.75, 0.875, 0.5, 0.875, 0.75, 0.375, 0.75, 0.125, 0.75, 0.125, 0.5])
me_cube_004.use_remesh_fix_poles = True
me_cube_004.use_remesh_preserve_attributes = False
me_cube_004.update()

# ---- objects
ob_level = bpy.data.objects.new('Level', me_cube)
ob_level_ground = bpy.data.objects.new('Level.Ground', me_cube_001)
ob_corner1 = bpy.data.objects.new('Corner1', me_cube_002)
ob_corner2 = bpy.data.objects.new('Corner2', me_cube_003)
ob_corner3 = bpy.data.objects.new('Corner3', me_cube_004)

# ---- transforms, parenting, visibility, modifiers, constraints
ob_level.location = (0.0, 0.0, 0.0)
ob_level.scale = (1.0, 3.0, 0.1406)
ob_level.lock_rotations_4d = False
ob_level.empty_display_type = 'ARROWS'
ob_level.lineart.crease_threshold = 0.0
ob_level_ground.location = (0.0, 0.0, 0.0)
ob_level_ground.scale = (1.0, 3.0, 0.1406)
ob_level_ground.lock_rotations_4d = False
ob_level_ground.empty_display_type = 'ARROWS'
ob_level_ground.lineart.crease_threshold = 0.0
ob_corner1.location = (8.282, 0.0, 0.3709)
ob_corner1.rotation_euler = (0.0, -0.0, -4.712)
ob_corner1.scale = (3.0, 3.0, 0.2413)
ob_corner2.location = (-5.644, 12.35, 0.3709)
ob_corner2.rotation_euler = (0.0, -0.0, -6.283)
ob_corner2.scale = (3.0, 3.0, 0.2413)
ob_corner3.location = (5.201, 26.84, 0.3709)
ob_corner3.rotation_euler = (0.0, -0.0, -4.712)
ob_corner3.scale = (3.0, 3.0, 0.2413)

# ---- collection membership
col_parcours1.objects.link(ob_level)
col_parcours1.objects.link(ob_level_ground)
col_parcours1.objects.link(ob_corner1)
col_parcours1.objects.link(ob_corner2)
col_parcours1.objects.link(ob_corner3)

# ---- scene / render settings (as saved in the file)
scene.frame_start = 1; scene.frame_end = 250; scene.frame_set(1)
scene.render.engine = 'BLENDER_EEVEE_NEXT'
scene.cycles.sampling_pattern = 'TABULATED_SOBOL'
scene.cycles.use_light_tree = False
scene.view_settings.view_transform = 'Filmic'
bpy.context.view_layer.update()

# ---- added for rendering (the .blend has no active camera and no usable light): camera, sun
cam_auto = bpy.data.cameras.new('AutoCamera')
cam_auto.lens = 50.0
cam_auto.sensor_width = 36.0
cam_auto.clip_end = 1030.63
ob_auto_camera = bpy.data.objects.new('AutoCamera', cam_auto)
scene.collection.objects.link(ob_auto_camera)
ob_auto_camera.location = (60.0262, -43.5513, 47.7241)
ob_auto_camera.rotation_euler = (1.09748, -7.21219e-08, 0.694738)
scene.camera = ob_auto_camera
light_auto_sun = bpy.data.lights.new('AutoSun', 'SUN')
light_auto_sun.energy = 3.0
light_auto_sun.angle = 0.0523599
ob_auto_sun = bpy.data.objects.new('AutoSun', light_auto_sun)
scene.collection.objects.link(ob_auto_sun)
ob_auto_sun.rotation_euler = (0.872665, 0.174533, 0.523599)
bpy.context.view_layer.update()
